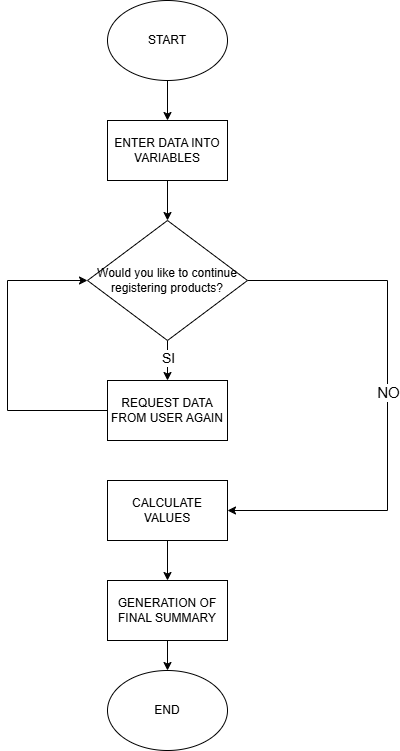

The diagram above was exported from draw.io. Its source (the exported page's mxGraphModel, read from the mxfile embedded in the PNG):
<mxGraphModel dx="1342" dy="688" grid="1" gridSize="10" guides="1" tooltips="1" connect="1" arrows="1" fold="1" page="1" pageScale="1" pageWidth="850" pageHeight="1100" math="0" shadow="0">
  <root>
    <mxCell id="0" />
    <mxCell id="1" parent="0" />
    <mxCell id="eOCY_zDyBK45riqffGOW-20" edge="1" parent="1" source="eOCY_zDyBK45riqffGOW-1" style="edgeStyle=none;rounded=0;orthogonalLoop=1;jettySize=auto;html=1;" target="eOCY_zDyBK45riqffGOW-2" value="">
      <mxGeometry relative="1" as="geometry" />
    </mxCell>
    <mxCell id="eOCY_zDyBK45riqffGOW-1" parent="1" style="ellipse;whiteSpace=wrap;html=1;" value="START" vertex="1">
      <mxGeometry height="80" width="120" x="350" y="10" as="geometry" />
    </mxCell>
    <mxCell id="eOCY_zDyBK45riqffGOW-21" edge="1" parent="1" source="eOCY_zDyBK45riqffGOW-2" style="edgeStyle=none;rounded=0;orthogonalLoop=1;jettySize=auto;html=1;" target="eOCY_zDyBK45riqffGOW-3" value="">
      <mxGeometry relative="1" as="geometry" />
    </mxCell>
    <mxCell id="eOCY_zDyBK45riqffGOW-2" parent="1" style="rounded=0;whiteSpace=wrap;html=1;" value="ENTER DATA INTO VARIABLES" vertex="1">
      <mxGeometry height="60" width="120" x="350" y="130" as="geometry" />
    </mxCell>
    <mxCell id="eOCY_zDyBK45riqffGOW-10" edge="1" parent="1" source="eOCY_zDyBK45riqffGOW-3" style="edgeStyle=orthogonalEdgeStyle;rounded=0;orthogonalLoop=1;jettySize=auto;html=1;startSize=8;" target="eOCY_zDyBK45riqffGOW-4" value="">
      <mxGeometry relative="1" as="geometry" />
    </mxCell>
    <mxCell id="eOCY_zDyBK45riqffGOW-12" connectable="0" parent="eOCY_zDyBK45riqffGOW-10" style="edgeLabel;html=1;align=center;verticalAlign=middle;resizable=0;points=[];fontSize=14;" value="SI" vertex="1">
      <mxGeometry relative="1" x="-0.1643" as="geometry">
        <mxPoint as="offset" />
      </mxGeometry>
    </mxCell>
    <mxCell id="eOCY_zDyBK45riqffGOW-14" edge="1" parent="1" source="eOCY_zDyBK45riqffGOW-3" style="edgeStyle=orthogonalEdgeStyle;rounded=0;orthogonalLoop=1;jettySize=auto;html=1;entryX=1;entryY=0.5;entryDx=0;entryDy=0;" target="eOCY_zDyBK45riqffGOW-5">
      <mxGeometry relative="1" as="geometry">
        <Array as="points">
          <mxPoint x="630" y="290" />
          <mxPoint x="630" y="520" />
        </Array>
        <mxPoint x="559.9999999999998" y="530" as="targetPoint" />
      </mxGeometry>
    </mxCell>
    <mxCell id="eOCY_zDyBK45riqffGOW-15" connectable="0" parent="eOCY_zDyBK45riqffGOW-14" style="edgeLabel;html=1;align=center;verticalAlign=middle;resizable=0;points=[];fontSize=15;" value="NO" vertex="1">
      <mxGeometry relative="1" x="-0.052" as="geometry">
        <mxPoint as="offset" />
      </mxGeometry>
    </mxCell>
    <mxCell id="eOCY_zDyBK45riqffGOW-3" parent="1" style="rhombus;whiteSpace=wrap;html=1;" value="Would you like to continue registering products?" vertex="1">
      <mxGeometry height="120" width="160" x="330" y="230" as="geometry" />
    </mxCell>
    <mxCell id="eOCY_zDyBK45riqffGOW-7" edge="1" parent="1" source="eOCY_zDyBK45riqffGOW-4" style="edgeStyle=orthogonalEdgeStyle;rounded=0;orthogonalLoop=1;jettySize=auto;html=1;entryX=0;entryY=0.5;entryDx=0;entryDy=0;" target="eOCY_zDyBK45riqffGOW-3">
      <mxGeometry relative="1" as="geometry">
        <Array as="points">
          <mxPoint x="250" y="420" />
          <mxPoint x="250" y="290" />
        </Array>
        <mxPoint x="240" y="280" as="targetPoint" />
      </mxGeometry>
    </mxCell>
    <mxCell id="eOCY_zDyBK45riqffGOW-4" parent="1" style="rounded=0;whiteSpace=wrap;html=1;" value="REQUEST DATA FROM USER AGAIN" vertex="1">
      <mxGeometry height="60" width="120" x="350" y="390" as="geometry" />
    </mxCell>
    <mxCell id="eOCY_zDyBK45riqffGOW-16" edge="1" parent="1" source="eOCY_zDyBK45riqffGOW-5" style="edgeStyle=orthogonalEdgeStyle;rounded=0;orthogonalLoop=1;jettySize=auto;html=1;" target="eOCY_zDyBK45riqffGOW-6">
      <mxGeometry relative="1" as="geometry" />
    </mxCell>
    <mxCell id="eOCY_zDyBK45riqffGOW-5" parent="1" style="rounded=0;whiteSpace=wrap;html=1;" value="CALCULATE VALUES" vertex="1">
      <mxGeometry height="60" width="120" x="350" y="490" as="geometry" />
    </mxCell>
    <mxCell id="eOCY_zDyBK45riqffGOW-19" edge="1" parent="1" source="eOCY_zDyBK45riqffGOW-6" style="edgeStyle=none;rounded=0;orthogonalLoop=1;jettySize=auto;html=1;" target="eOCY_zDyBK45riqffGOW-18" value="">
      <mxGeometry relative="1" as="geometry" />
    </mxCell>
    <mxCell id="eOCY_zDyBK45riqffGOW-6" parent="1" style="rounded=0;whiteSpace=wrap;html=1;" value="GENERATION OF FINAL SUMMARY" vertex="1">
      <mxGeometry height="60" width="120" x="350" y="590" as="geometry" />
    </mxCell>
    <mxCell id="eOCY_zDyBK45riqffGOW-18" parent="1" style="ellipse;whiteSpace=wrap;html=1;" value="END" vertex="1">
      <mxGeometry height="80" width="120" x="350" y="680" as="geometry" />
    </mxCell>
  </root>
</mxGraphModel>